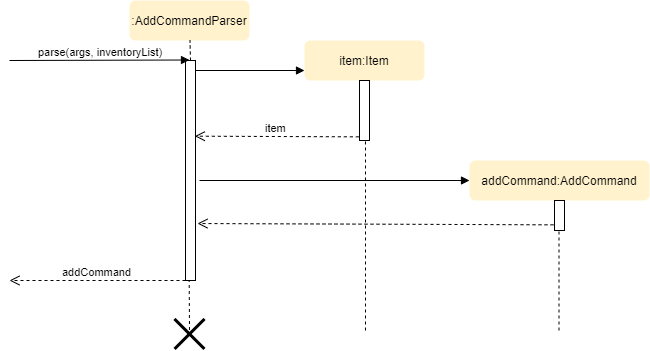

The diagram above was exported from draw.io. Its source (the exported page's mxGraphModel, read from the mxfile embedded in the PNG):
<mxGraphModel dx="2194" dy="1069" grid="1" gridSize="10" guides="1" tooltips="1" connect="1" arrows="1" fold="1" page="1" pageScale="1" pageWidth="850" pageHeight="1100" math="0" shadow="0">
  <root>
    <mxCell id="0" />
    <mxCell id="1" parent="0" />
    <mxCell id="_zSWA-od9QL33naztZun-1" value=":AddCommandParser" style="rounded=1;whiteSpace=wrap;html=1;fillColor=#fff2cc;strokeColor=none;" vertex="1" parent="1">
      <mxGeometry x="180" y="50" width="120" height="40" as="geometry" />
    </mxCell>
    <mxCell id="_zSWA-od9QL33naztZun-2" value="item:Item" style="rounded=1;whiteSpace=wrap;html=1;fillColor=#fff2cc;strokeColor=none;" vertex="1" parent="1">
      <mxGeometry x="355" y="90" width="120" height="40" as="geometry" />
    </mxCell>
    <mxCell id="_zSWA-od9QL33naztZun-3" value="addCommand:AddCommand" style="rounded=1;whiteSpace=wrap;html=1;fillColor=#fff2cc;strokeColor=none;" vertex="1" parent="1">
      <mxGeometry x="520" y="210" width="180" height="40" as="geometry" />
    </mxCell>
    <mxCell id="_zSWA-od9QL33naztZun-6" value="" style="html=1;points=[];perimeter=orthogonalPerimeter;" vertex="1" parent="1">
      <mxGeometry x="410" y="130" width="10" height="60" as="geometry" />
    </mxCell>
    <mxCell id="_zSWA-od9QL33naztZun-7" value="" style="html=1;verticalAlign=bottom;endArrow=block;entryX=0;entryY=0.75;entryDx=0;entryDy=0;" edge="1" target="_zSWA-od9QL33naztZun-2" parent="1">
      <mxGeometry x="-0.0091" y="-1" relative="1" as="geometry">
        <mxPoint x="245" y="120" as="sourcePoint" />
        <mxPoint x="346" y="119" as="targetPoint" />
        <mxPoint as="offset" />
      </mxGeometry>
    </mxCell>
    <mxCell id="_zSWA-od9QL33naztZun-8" value="item" style="html=1;verticalAlign=bottom;endArrow=open;dashed=1;endSize=8;exitX=-0.067;exitY=0.939;exitDx=0;exitDy=0;exitPerimeter=0;entryX=0.933;entryY=0.344;entryDx=0;entryDy=0;entryPerimeter=0;" edge="1" source="_zSWA-od9QL33naztZun-6" parent="1" target="_zSWA-od9QL33naztZun-9">
      <mxGeometry relative="1" as="geometry">
        <mxPoint x="310" y="187" as="targetPoint" />
        <mxPoint x="400" y="187" as="sourcePoint" />
      </mxGeometry>
    </mxCell>
    <mxCell id="_zSWA-od9QL33naztZun-9" value="" style="html=1;points=[];perimeter=orthogonalPerimeter;" vertex="1" parent="1">
      <mxGeometry x="236" y="110" width="10" height="220" as="geometry" />
    </mxCell>
    <mxCell id="_zSWA-od9QL33naztZun-10" value="parse(args, inventoryList)" style="html=1;verticalAlign=bottom;endArrow=block;" edge="1" parent="1">
      <mxGeometry relative="1" as="geometry">
        <mxPoint x="60" y="110" as="sourcePoint" />
        <mxPoint x="240" y="109.5" as="targetPoint" />
      </mxGeometry>
    </mxCell>
    <mxCell id="_zSWA-od9QL33naztZun-11" value="addCommand" style="html=1;verticalAlign=bottom;endArrow=open;dashed=1;endSize=8;" edge="1" parent="1" source="_zSWA-od9QL33naztZun-9">
      <mxGeometry relative="1" as="geometry">
        <mxPoint x="60" y="330" as="targetPoint" />
        <mxPoint x="226" y="237" as="sourcePoint" />
      </mxGeometry>
    </mxCell>
    <mxCell id="_zSWA-od9QL33naztZun-13" value="" style="endArrow=none;dashed=1;html=1;entryX=0.667;entryY=1.001;entryDx=0;entryDy=0;entryPerimeter=0;" edge="1" parent="1">
      <mxGeometry width="50" height="50" relative="1" as="geometry">
        <mxPoint x="240" y="379.5" as="sourcePoint" />
        <mxPoint x="239.66999999999996" y="329.8699999999999" as="targetPoint" />
      </mxGeometry>
    </mxCell>
    <mxCell id="_zSWA-od9QL33naztZun-21" value="" style="shape=umlDestroy;whiteSpace=wrap;html=1;strokeWidth=3;fillColor=none;" vertex="1" parent="1">
      <mxGeometry x="225" y="368.5" width="30" height="30" as="geometry" />
    </mxCell>
    <mxCell id="_zSWA-od9QL33naztZun-22" value="" style="endArrow=none;dashed=1;html=1;entryX=0.5;entryY=1;entryDx=0;entryDy=0;" edge="1" parent="1">
      <mxGeometry width="50" height="50" relative="1" as="geometry">
        <mxPoint x="241" y="110" as="sourcePoint" />
        <mxPoint x="240.5" y="90" as="targetPoint" />
      </mxGeometry>
    </mxCell>
    <mxCell id="_zSWA-od9QL33naztZun-24" value="" style="html=1;points=[];perimeter=orthogonalPerimeter;fillColor=none;" vertex="1" parent="1">
      <mxGeometry x="605" y="250" width="10" height="30" as="geometry" />
    </mxCell>
    <mxCell id="_zSWA-od9QL33naztZun-25" value="" style="html=1;verticalAlign=bottom;endArrow=block;entryX=0;entryY=0.5;entryDx=0;entryDy=0;" edge="1" target="_zSWA-od9QL33naztZun-3" parent="1">
      <mxGeometry x="-0.4337" relative="1" as="geometry">
        <mxPoint x="250" y="230" as="sourcePoint" />
        <mxPoint x="340" y="230" as="targetPoint" />
        <mxPoint as="offset" />
      </mxGeometry>
    </mxCell>
    <mxCell id="_zSWA-od9QL33naztZun-26" value="" style="html=1;verticalAlign=bottom;endArrow=open;dashed=1;endSize=8;exitX=-0.1;exitY=0.811;entryX=1.2;entryY=0.741;entryDx=0;entryDy=0;entryPerimeter=0;exitDx=0;exitDy=0;exitPerimeter=0;" edge="1" source="_zSWA-od9QL33naztZun-24" parent="1" target="_zSWA-od9QL33naztZun-9">
      <mxGeometry x="0.5488" relative="1" as="geometry">
        <mxPoint x="645" y="347" as="targetPoint" />
        <mxPoint as="offset" />
      </mxGeometry>
    </mxCell>
    <mxCell id="_zSWA-od9QL33naztZun-27" value="" style="endArrow=none;dashed=1;html=1;entryX=0.4;entryY=1.017;entryDx=0;entryDy=0;entryPerimeter=0;" edge="1" parent="1">
      <mxGeometry width="50" height="50" relative="1" as="geometry">
        <mxPoint x="416" y="380" as="sourcePoint" />
        <mxPoint x="416" y="191.01999999999998" as="targetPoint" />
      </mxGeometry>
    </mxCell>
    <mxCell id="_zSWA-od9QL33naztZun-28" value="" style="endArrow=none;dashed=1;html=1;entryX=0.4;entryY=1.017;entryDx=0;entryDy=0;entryPerimeter=0;" edge="1" parent="1">
      <mxGeometry width="50" height="50" relative="1" as="geometry">
        <mxPoint x="609.5" y="380" as="sourcePoint" />
        <mxPoint x="609.5" y="280.02" as="targetPoint" />
      </mxGeometry>
    </mxCell>
  </root>
</mxGraphModel>